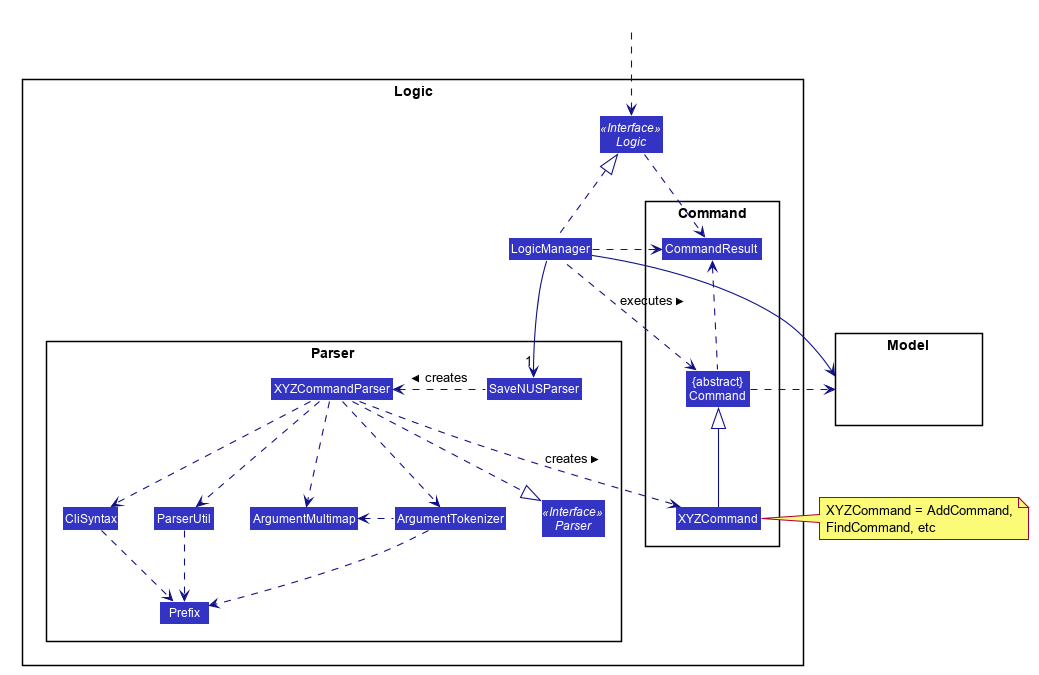

The diagram above was rendered by PlantUML. Its source (embedded in the PNG):
@startuml








skinparam BackgroundColor #FFFFFFF

skinparam Shadowing false

skinparam Class {
    FontColor #FFFFFF
    BorderThickness 1
    BorderColor #FFFFFF
    StereotypeFontColor #FFFFFF
    FontName Arial
}

skinparam Actor {
    BorderColor #000000
    Color #000000
    FontName Arial
}

skinparam Sequence {
    MessageAlign center
    BoxFontSize 15
    BoxPadding 0
    BoxFontColor #FFFFFF
    FontName Arial
}

skinparam Participant {
    FontColor #FFFFFFF
    Padding 20
}

skinparam MinClassWidth 50
skinparam ParticipantPadding 10
skinparam Shadowing false
skinparam DefaultTextAlignment center
skinparam packageStyle Rectangle

hide footbox
hide members
hide circle
skinparam arrowThickness 1.1
skinparam arrowColor #101086
skinparam classBackgroundColor #3333C4

package Logic {

package Parser {
Interface Parser <<Interface>>
Class SaveNUSParser
Class XYZCommandParser
Class CliSyntax
Class ParserUtil
Class ArgumentMultimap
Class ArgumentTokenizer
Class Prefix
}

package Command {
Class XYZCommand
Class CommandResult
Class "{abstract}\nCommand" as Command
}

Interface Logic <<Interface>>
Class LogicManager
}

package Model{
Class HiddenModel #FFFFFF
}

Class HiddenOutside #FFFFFF
HiddenOutside ..> Logic

LogicManager .up.|> Logic
LogicManager -->"1" SaveNUSParser
SaveNUSParser .left.> XYZCommandParser: creates >

XYZCommandParser ..> XYZCommand : creates >
XYZCommandParser ..|> Parser
XYZCommandParser ..> ArgumentMultimap
XYZCommandParser ..> ArgumentTokenizer
ArgumentTokenizer .left.> ArgumentMultimap
XYZCommandParser ..> CliSyntax
CliSyntax ..> Prefix
XYZCommandParser ..> ParserUtil
ParserUtil .down.> Prefix
ArgumentTokenizer .down.> Prefix
XYZCommand -up-|> Command
LogicManager .left.> Command : executes >

LogicManager --> Model
Command .right.> Model
note right of XYZCommand: XYZCommand = AddCommand, \nFindCommand, etc

Logic ..> CommandResult
LogicManager .down.> CommandResult
Command .up.> CommandResult
CommandResult -[hidden]-> Parser
@enduml